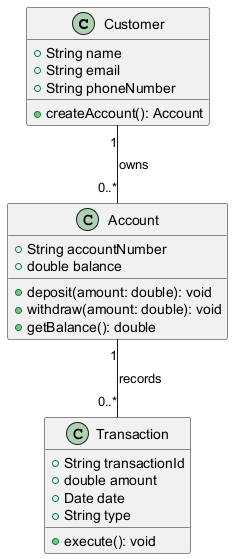

The diagram above was rendered by PlantUML. Its source (embedded in the PNG):
@startuml
class Customer {
    +String name
    +String email
    +String phoneNumber
    +createAccount(): Account
}

class Account {
    +String accountNumber
    +double balance
    +deposit(amount: double): void
    +withdraw(amount: double): void
    +getBalance(): double
}

class Transaction {
    +String transactionId
    +double amount
    +Date date
    +String type
    +execute(): void
}

Customer "1" -- "0..*" Account : owns
Account "1" -- "0..*" Transaction : records
@enduml